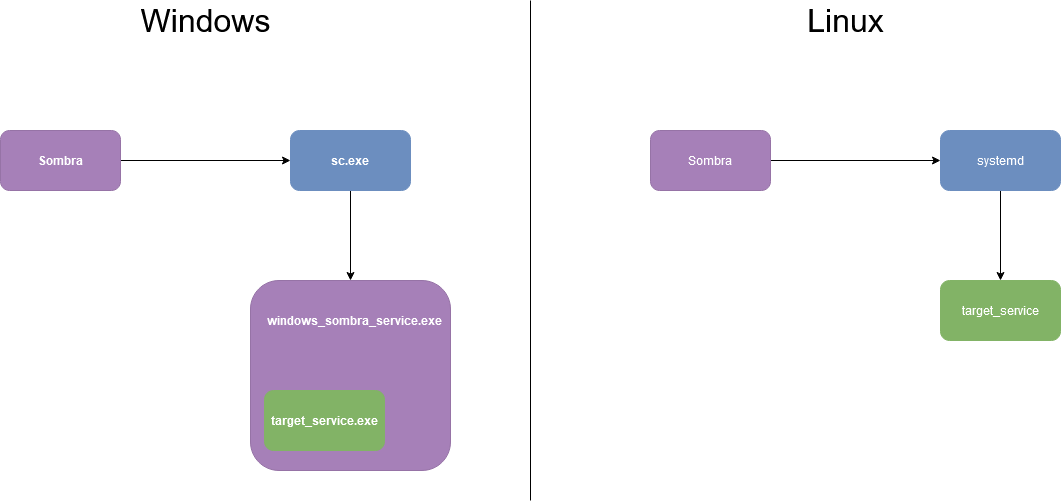

The diagram above was exported from draw.io. Its source (the exported page's mxGraphModel, read from the mxfile embedded in the PNG):
<mxGraphModel dx="2249" dy="773" grid="1" gridSize="10" guides="1" tooltips="1" connect="1" arrows="1" fold="1" page="1" pageScale="1" pageWidth="827" pageHeight="1169" math="0" shadow="0">
  <root>
    <mxCell id="0" />
    <mxCell id="1" parent="0" />
    <mxCell id="G7c4Tq2lZvvVDfdeXgva-7" style="edgeStyle=orthogonalEdgeStyle;rounded=0;orthogonalLoop=1;jettySize=auto;html=1;exitX=1;exitY=0.5;exitDx=0;exitDy=0;entryX=0;entryY=0.5;entryDx=0;entryDy=0;" edge="1" parent="1" source="G7c4Tq2lZvvVDfdeXgva-1" target="G7c4Tq2lZvvVDfdeXgva-2">
      <mxGeometry relative="1" as="geometry" />
    </mxCell>
    <mxCell id="G7c4Tq2lZvvVDfdeXgva-1" value="Sombra" style="rounded=1;whiteSpace=wrap;html=1;strokeColor=#9673a6;fillColor=#A680B8;fontColor=#FFFFFF;fontStyle=1" vertex="1" parent="1">
      <mxGeometry x="-10" y="310" width="120" height="60" as="geometry" />
    </mxCell>
    <mxCell id="G7c4Tq2lZvvVDfdeXgva-8" style="edgeStyle=orthogonalEdgeStyle;rounded=0;orthogonalLoop=1;jettySize=auto;html=1;exitX=0.5;exitY=1;exitDx=0;exitDy=0;entryX=0.5;entryY=0;entryDx=0;entryDy=0;" edge="1" parent="1" source="G7c4Tq2lZvvVDfdeXgva-2" target="G7c4Tq2lZvvVDfdeXgva-4">
      <mxGeometry relative="1" as="geometry" />
    </mxCell>
    <mxCell id="G7c4Tq2lZvvVDfdeXgva-2" value="sc.exe" style="rounded=1;whiteSpace=wrap;html=1;strokeColor=#6c8ebf;fillColor=#6C8EBF;fontColor=#FFFFFF;fontStyle=1" vertex="1" parent="1">
      <mxGeometry x="280" y="310" width="120" height="60" as="geometry" />
    </mxCell>
    <mxCell id="G7c4Tq2lZvvVDfdeXgva-4" value="" style="rounded=1;whiteSpace=wrap;html=1;strokeColor=#9673a6;fillColor=#A680B8;" vertex="1" parent="1">
      <mxGeometry x="240" y="460" width="200" height="190" as="geometry" />
    </mxCell>
    <mxCell id="G7c4Tq2lZvvVDfdeXgva-5" value="target_service.exe" style="rounded=1;whiteSpace=wrap;html=1;strokeColor=#82b366;fontStyle=1;fillColor=#82B366;fontColor=#FFFFFF;" vertex="1" parent="1">
      <mxGeometry x="254" y="570" width="120" height="60" as="geometry" />
    </mxCell>
    <mxCell id="G7c4Tq2lZvvVDfdeXgva-6" value="windows_sombra_service.exe" style="text;html=1;align=center;verticalAlign=middle;resizable=0;points=[];autosize=1;fontColor=#FFFFFF;fontStyle=1" vertex="1" parent="1">
      <mxGeometry x="249" y="490" width="190" height="20" as="geometry" />
    </mxCell>
    <mxCell id="G7c4Tq2lZvvVDfdeXgva-9" style="edgeStyle=orthogonalEdgeStyle;rounded=0;orthogonalLoop=1;jettySize=auto;html=1;exitX=1;exitY=0.5;exitDx=0;exitDy=0;entryX=0;entryY=0.5;entryDx=0;entryDy=0;" edge="1" source="G7c4Tq2lZvvVDfdeXgva-10" target="G7c4Tq2lZvvVDfdeXgva-12" parent="1">
      <mxGeometry relative="1" as="geometry" />
    </mxCell>
    <mxCell id="G7c4Tq2lZvvVDfdeXgva-10" value="Sombra" style="rounded=1;whiteSpace=wrap;html=1;strokeColor=#9673a6;fillColor=#A680B8;fontColor=#FFFFFF;" vertex="1" parent="1">
      <mxGeometry x="640" y="310" width="120" height="60" as="geometry" />
    </mxCell>
    <mxCell id="G7c4Tq2lZvvVDfdeXgva-16" style="edgeStyle=orthogonalEdgeStyle;rounded=0;orthogonalLoop=1;jettySize=auto;html=1;exitX=0.5;exitY=1;exitDx=0;exitDy=0;entryX=0.5;entryY=0;entryDx=0;entryDy=0;" edge="1" parent="1" source="G7c4Tq2lZvvVDfdeXgva-12" target="G7c4Tq2lZvvVDfdeXgva-14">
      <mxGeometry relative="1" as="geometry" />
    </mxCell>
    <mxCell id="G7c4Tq2lZvvVDfdeXgva-12" value="systemd" style="rounded=1;whiteSpace=wrap;html=1;strokeColor=#6c8ebf;fillColor=#6C8EBF;fontColor=#FFFFFF;" vertex="1" parent="1">
      <mxGeometry x="930" y="310" width="120" height="60" as="geometry" />
    </mxCell>
    <mxCell id="G7c4Tq2lZvvVDfdeXgva-14" value="&lt;div&gt;target_service&lt;/div&gt;" style="rounded=1;whiteSpace=wrap;html=1;fillColor=#82B366;fontColor=#FFFFFF;strokeColor=#82B366;" vertex="1" parent="1">
      <mxGeometry x="930" y="460" width="120" height="60" as="geometry" />
    </mxCell>
    <mxCell id="G7c4Tq2lZvvVDfdeXgva-17" value="" style="endArrow=none;html=1;" edge="1" parent="1">
      <mxGeometry width="50" height="50" relative="1" as="geometry">
        <mxPoint x="520" y="680" as="sourcePoint" />
        <mxPoint x="520" y="180" as="targetPoint" />
      </mxGeometry>
    </mxCell>
    <mxCell id="G7c4Tq2lZvvVDfdeXgva-18" value="Windows" style="text;html=1;align=center;verticalAlign=middle;resizable=0;points=[];autosize=1;fontSize=32;" vertex="1" parent="1">
      <mxGeometry x="120" y="180" width="150" height="40" as="geometry" />
    </mxCell>
    <mxCell id="G7c4Tq2lZvvVDfdeXgva-19" value="Linux" style="text;html=1;align=center;verticalAlign=middle;resizable=0;points=[];autosize=1;fontSize=32;" vertex="1" parent="1">
      <mxGeometry x="790" y="180" width="90" height="40" as="geometry" />
    </mxCell>
  </root>
</mxGraphModel>